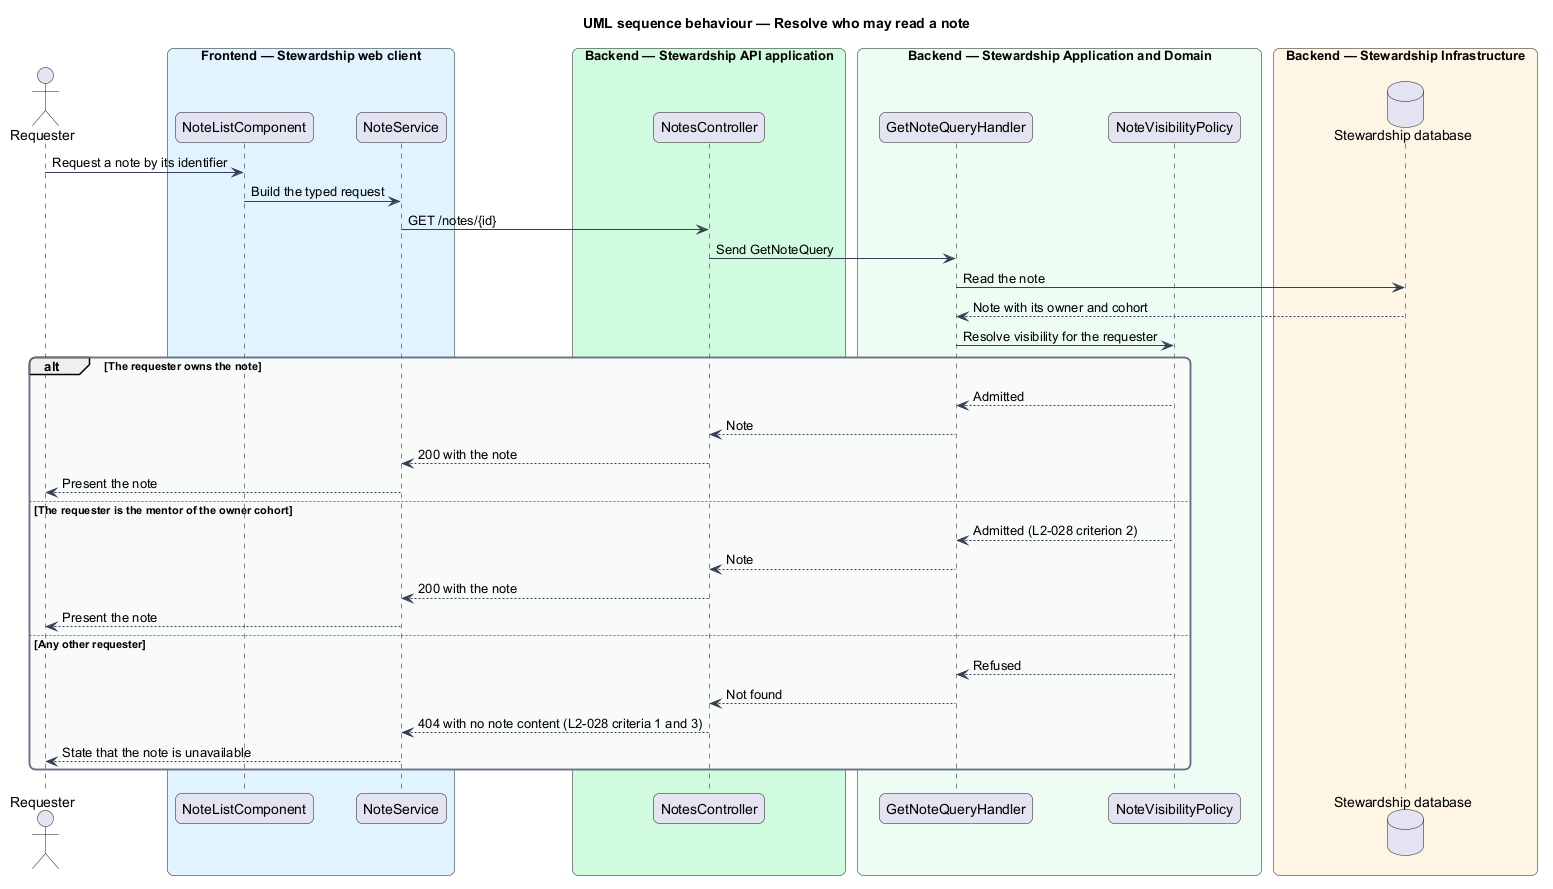

The diagram above was rendered by PlantUML. Its source (embedded in the PNG):
@startuml
title UML sequence behaviour — Resolve who may read a note
skinparam backgroundColor #FFFFFF
skinparam shadowing false
skinparam roundcorner 12
skinparam defaultFontName Arial
skinparam ArrowColor #344054
skinparam rectangle {
  BorderColor #344054
  FontColor #101828
}
skinparam package {
  BorderColor #667085
  FontColor #101828
  BackgroundColor #F9FAFB
}
actor "Requester" as actor
box "Frontend — Stewardship web client" #E0F2FE
  participant "NoteListComponent" as list
  participant "NoteService" as client
end box
box "Backend — Stewardship API application" #D1FADF
  participant "NotesController" as controller
end box
box "Backend — Stewardship Application and Domain" #ECFDF3
  participant "GetNoteQueryHandler" as handler
  participant "NoteVisibilityPolicy" as policy
end box
box "Backend — Stewardship Infrastructure" #FFF4E5
  database "Stewardship database" as db
end box

actor -> list : Request a note by its identifier
list -> client : Build the typed request
client -> controller : GET /notes/{id}
controller -> handler : Send GetNoteQuery
handler -> db : Read the note
db --> handler : Note with its owner and cohort
handler -> policy : Resolve visibility for the requester
alt The requester owns the note
  policy --> handler : Admitted
  handler --> controller : Note
  controller --> client : 200 with the note
  client --> actor : Present the note
else The requester is the mentor of the owner cohort
  policy --> handler : Admitted (L2-028 criterion 2)
  handler --> controller : Note
  controller --> client : 200 with the note
  client --> actor : Present the note
else Any other requester
  policy --> handler : Refused
  handler --> controller : Not found
  controller --> client : 404 with no note content (L2-028 criteria 1 and 3)
  client --> actor : State that the note is unavailable
end
@enduml